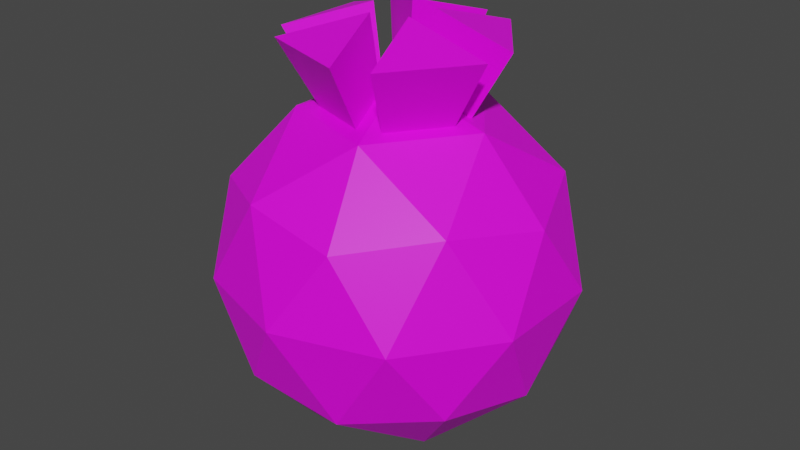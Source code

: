 # Source: PlantBullet.blend  (saved by Blender 3.4.6; exported with 4.5.12 LTS)
import bpy
from mathutils import Matrix  # noqa: F401  (used for matrix-valued properties, if any)

bpy.ops.wm.read_factory_settings(use_empty=True)
scene = bpy.context.scene
scene.name = 'Scene'

# ---- collections
col_collection = bpy.data.collections.new('Collection'); scene.collection.children.link(col_collection)

# ---- images (referenced by path relative to the original .blend; pixels are not part of the script)
import os
ASSET_DIR = os.environ.get("B2B_ASSET_DIR", "")  # directory of the original .blend (textures are referenced by path, not embedded)
HERE = os.path.dirname(os.path.abspath(__file__))  # packed textures are extracted next to this script under _unpacked/

def load_image(name, relpath, width, height, colorspace="sRGB"):
    """Load a texture the original file referenced (path relative to the .blend, or extracted next to this script)."""
    p = next((c for c in (os.path.join(HERE, relpath), os.path.join(ASSET_DIR, relpath)) if relpath and os.path.exists(c)), "")
    if p:
        img = bpy.data.images.load(p, check_existing=True)
        img.name = name
    else:  # same state as the original file: an image datablock whose file is absent (Cycles renders it pink)
        img = bpy.data.images.new(name, width, height)
        img.source = "FILE"
        img.filepath = "//" + (relpath or name)
    img.colorspace_settings.name = colorspace
    return img
img_dungeons_2_texture_01_a_png = load_image('Dungeons_2_Texture_01_A.png', 'Dungeons_2_Texture_01_A.png', 1024, 1024, 'sRGB')

# ---- materials (node trees are filled in below, after node groups)
mat_material_001 = bpy.data.materials.new('Material.001')
mat_material_001.use_transparent_shadow = False

# ---- material node trees
mat_material_001.use_nodes = True; mat_material_001.node_tree.nodes.clear()
_N = mat_material_001.node_tree.nodes; _L = mat_material_001.node_tree.links
n0 = _N.new('ShaderNodeBsdfPrincipled'); n0.name = 'Principled BSDF'; n0.location = (10, 300)
n0.distribution = 'GGX'
n0.subsurface_method = 'RANDOM_WALK_SKIN'
n0.inputs[3].default_value = 1.45
n0.inputs[27].default_value = (0.0, 0.0, 0.0, 1.0)
n0.inputs[28].default_value = 1.0
n1 = _N.new('ShaderNodeOutputMaterial'); n1.name = 'Material Output'; n1.location = (300, 300)
n2 = _N.new('ShaderNodeTexImage'); n2.name = 'Image Texture'; n2.location = (-333, 137)
n2.image = img_dungeons_2_texture_01_a_png
_L.new(n0.outputs[0], n1.inputs[0])
_L.new(n2.outputs[0], n0.inputs[0])
n1.is_active_output = True

# ---- world
world_world = bpy.data.worlds.new('World'); scene.world = world_world
world_world.use_nodes = True; world_world.node_tree.nodes.clear()
_N = world_world.node_tree.nodes; _L = world_world.node_tree.links
n0 = _N.new('ShaderNodeOutputWorld'); n0.name = 'World Output'; n0.location = (300, 300)
n1 = _N.new('ShaderNodeBackground'); n1.name = 'Background'; n1.location = (10, 300)
n1.inputs[0].default_value = (0.05088, 0.05088, 0.05088, 1.0)
_L.new(n1.outputs[0], n0.inputs[0])
n0.is_active_output = True
world_world.color = (0.05088, 0.05088, 0.05088)
world_world.use_sun_shadow = False
world_world.sun_shadow_jitter_overblur = 0.0

# ---- meshes
me_icosphere = bpy.data.meshes.new('Icosphere')
me_icosphere.from_pydata([(0.0, 0.0, -1.0), (0.7236, -0.5257, -0.4472), (-0.2764, -0.8506, -0.4472), (-0.8944, 0.0, -0.4472), (-0.2764, 0.8506, -0.4472), (0.7236, 0.5257, -0.4472), (0.2764, -0.8506, 0.4472), (-0.7236, -0.5257, 0.4472), (-0.7236, 0.5257, 0.4472), (0.2764, 0.8506, 0.4472), (0.8944, 0.0, 0.4472), (0.0, 0.0, 1.0), (-0.1625, -0.5, -0.8507), (0.4253, -0.309, -0.8507), (0.2629, -0.809, -0.5257), (0.8506, 0.0, -0.5257), (0.4253, 0.309, -0.8507), (-0.5257, 0.0, -0.8507), (-0.6882, -0.5, -0.5257), (-0.1625, 0.5, -0.8507), (-0.6882, 0.5, -0.5257), (0.2629, 0.809, -0.5257), (0.9511, -0.309, 0.0), (0.9511, 0.309, 0.0), (0.0, -1.0, 0.0), (0.5878, -0.809, 0.0), (-0.9511, -0.309, 0.0), (-0.5878, -0.809, 0.0), (-0.5878, 0.809, 0.0), (-0.9511, 0.309, 0.0), (0.5878, 0.809, 0.0), (0.0, 1.0, 0.0), (0.6882, -0.5, 0.5257), (-0.2629, -0.809, 0.5257), (-0.8506, 0.0, 0.5257), (-0.2629, 0.809, 0.5257), (0.6882, 0.5, 0.5257), (0.1625, -0.5, 0.8507), (0.5257, 0.0, 0.8507), (-0.4253, -0.309, 0.8507), (-0.4253, 0.309, 0.8507), (0.1625, 0.5, 0.8507), (0.3992, 0.06607, 0.873), (0.1862, 0.3592, 0.873), (0.09093, 0.06607, 0.9605), (0.06052, 0.4, 0.873), (-0.2841, 0.2881, 0.873), (-0.03473, 0.1069, 0.9605), (-0.3618, 0.1812, 0.873), (-0.3618, -0.1812, 0.873), (-0.1124, 0.0, 0.9605), (-0.2841, -0.2881, 0.873), (0.06052, -0.4, 0.873), (-0.03473, -0.1069, 0.9605), (0.1862, -0.3592, 0.873), (0.3992, -0.06607, 0.873), (0.09093, -0.06607, 0.9605), (0.602, 0.09964, 1.239), (0.2808, 0.5417, 1.239), (0.1371, 0.09964, 1.371), (0.09126, 0.6033, 1.239), (-0.4285, 0.4344, 1.239), (-0.05238, 0.1612, 1.371), (-0.5456, 0.2732, 1.239), (-0.5456, -0.2732, 1.239), (-0.1695, -2.215e-08, 1.371), (-0.4285, -0.4344, 1.239), (0.09126, -0.6033, 1.239), (-0.05238, -0.1612, 1.371), (0.2808, -0.5417, 1.239), (0.602, -0.09964, 1.239), (0.1371, -0.09964, 1.371)], [], [(0, 13, 12), (1, 13, 15), (0, 12, 17), (0, 17, 19), (0, 19, 16), (1, 15, 22), (2, 14, 24), (3, 18, 26), (4, 20, 28), (5, 21, 30), (1, 22, 25), (2, 24, 27), (3, 26, 29), (4, 28, 31), (5, 30, 23), (6, 32, 37), (7, 33, 39), (8, 34, 40), (9, 35, 41), (10, 36, 38), (45, 46, 61, 60), (38, 36, 41), (36, 9, 41), (50, 48, 63, 65), (41, 35, 40), (35, 8, 40), (52, 53, 68, 67), (40, 34, 39), (34, 7, 39), (48, 49, 64, 63), (39, 33, 37), (33, 6, 37), (53, 51, 66, 68), (37, 32, 38), (32, 10, 38), (23, 36, 10), (23, 30, 36), (30, 9, 36), (31, 35, 9), (31, 28, 35), (28, 8, 35), (29, 34, 8), (29, 26, 34), (26, 7, 34), (27, 33, 7), (27, 24, 33), (24, 6, 33), (25, 32, 6), (25, 22, 32), (22, 10, 32), (30, 31, 9), (30, 21, 31), (21, 4, 31), (28, 29, 8), (28, 20, 29), (20, 3, 29), (26, 27, 7), (26, 18, 27), (18, 2, 27), (24, 25, 6), (24, 14, 25), (14, 1, 25), (22, 23, 10), (22, 15, 23), (15, 5, 23), (16, 21, 5), (16, 19, 21), (19, 4, 21), (19, 20, 4), (19, 17, 20), (17, 3, 20), (17, 18, 3), (17, 12, 18), (12, 2, 18), (15, 16, 5), (15, 13, 16), (13, 0, 16), (12, 14, 2), (12, 13, 14), (13, 1, 14), (38, 41, 43, 42), (41, 11, 44, 43), (11, 38, 42, 44), (41, 40, 46, 45), (40, 11, 47, 46), (11, 41, 45, 47), (40, 39, 49, 48), (39, 11, 50, 49), (11, 40, 48, 50), (39, 37, 52, 51), (37, 11, 53, 52), (11, 39, 51, 53), (37, 38, 55, 54), (38, 11, 56, 55), (11, 37, 54, 56), (57, 58, 59), (60, 61, 62), (63, 64, 65), (66, 67, 68), (69, 70, 71), (49, 50, 65, 64), (47, 45, 60, 62), (42, 43, 58, 57), (46, 47, 62, 61), (44, 42, 57, 59), (54, 55, 70, 69), (43, 44, 59, 58), (56, 54, 69, 71), (51, 52, 67, 66), (55, 56, 71, 70)])
_uv = me_icosphere.uv_layers.new(name='UVMap')
_uv.uv.foreach_set('vector', [0.2695, 0.4432, 0.2696, 0.4433, 0.2694, 0.4433, 0.2697, 0.4435, 0.2698, 0.4433, 0.2699, 0.4435, 0.271, 0.4432, 0.2711, 0.4433, 0.2709, 0.4433, 0.2706, 0.4432, 0.2707, 0.4433, 0.2705, 0.4433, 0.2703, 0.4432, 0.2703, 0.4433, 0.2702, 0.4433, 0.2697, 0.4435, 0.2699, 0.4435, 0.2698, 0.4437, 0.2693, 0.4435, 0.2695, 0.4435, 0.2694, 0.4437, 0.2708, 0.4435, 0.271, 0.4435, 0.2709, 0.4437, 0.2704, 0.4435, 0.2706, 0.4435, 0.2705, 0.4437, 0.2701, 0.4435, 0.2703, 0.4435, 0.2702, 0.4437, 0.2697, 0.4435, 0.2698, 0.4437, 0.2696, 0.4437, 0.2693, 0.4435, 0.2694, 0.4437, 0.2692, 0.4437, 0.2708, 0.4435, 0.2709, 0.4437, 0.2707, 0.4437, 0.2704, 0.4435, 0.2705, 0.4437, 0.2703, 0.4437, 0.2701, 0.4435, 0.2702, 0.4437, 0.27, 0.4437, 0.2695, 0.4438, 0.2697, 0.4438, 0.2696, 0.444, 0.2691, 0.4438, 0.2693, 0.4438, 0.2692, 0.444, 0.2706, 0.4438, 0.2708, 0.4438, 0.2707, 0.444, 0.2703, 0.4438, 0.2704, 0.4438, 0.2703, 0.444, 0.2699, 0.4438, 0.2701, 0.4438, 0.27, 0.444, 0.2347, 0.4704, 0.2348, 0.4704, 0.2348, 0.4704, 0.2347, 0.4704, 0.27, 0.444, 0.2701, 0.4438, 0.2702, 0.444, 0.2701, 0.4438, 0.2703, 0.4438, 0.2702, 0.444, 0.2352, 0.4705, 0.2351, 0.4704, 0.2351, 0.4704, 0.2352, 0.4705, 0.2703, 0.444, 0.2704, 0.4438, 0.2705, 0.444, 0.2704, 0.4438, 0.2706, 0.4438, 0.2705, 0.444, 0.2337, 0.4704, 0.2337, 0.4705, 0.2337, 0.4705, 0.2337, 0.4704, 0.2707, 0.444, 0.2708, 0.4438, 0.2709, 0.444, 0.2708, 0.4438, 0.271, 0.4438, 0.2709, 0.444, 0.2351, 0.4704, 0.2352, 0.4704, 0.2352, 0.4704, 0.2351, 0.4704, 0.2692, 0.444, 0.2693, 0.4438, 0.2694, 0.444, 0.2693, 0.4438, 0.2695, 0.4438, 0.2694, 0.444, 0.2337, 0.4705, 0.2336, 0.4704, 0.2336, 0.4704, 0.2337, 0.4705, 0.2696, 0.444, 0.2697, 0.4438, 0.2698, 0.444, 0.2697, 0.4438, 0.2699, 0.4438, 0.2698, 0.444, 0.27, 0.4437, 0.2701, 0.4438, 0.2699, 0.4438, 0.27, 0.4437, 0.2702, 0.4437, 0.2701, 0.4438, 0.2702, 0.4437, 0.2703, 0.4438, 0.2701, 0.4438, 0.2703, 0.4437, 0.2704, 0.4438, 0.2703, 0.4438, 0.2703, 0.4437, 0.2705, 0.4437, 0.2704, 0.4438, 0.2705, 0.4437, 0.2706, 0.4438, 0.2704, 0.4438, 0.2707, 0.4437, 0.2708, 0.4438, 0.2706, 0.4438, 0.2707, 0.4437, 0.2709, 0.4437, 0.2708, 0.4438, 0.2709, 0.4437, 0.271, 0.4438, 0.2708, 0.4438, 0.2692, 0.4437, 0.2693, 0.4438, 0.2691, 0.4438, 0.2692, 0.4437, 0.2694, 0.4437, 0.2693, 0.4438, 0.2694, 0.4437, 0.2695, 0.4438, 0.2693, 0.4438, 0.2696, 0.4437, 0.2697, 0.4438, 0.2695, 0.4438, 0.2696, 0.4437, 0.2698, 0.4437, 0.2697, 0.4438, 0.2698, 0.4437, 0.2699, 0.4438, 0.2697, 0.4438, 0.2702, 0.4437, 0.2703, 0.4437, 0.2703, 0.4438, 0.2702, 0.4437, 0.2703, 0.4435, 0.2703, 0.4437, 0.2703, 0.4435, 0.2704, 0.4435, 0.2703, 0.4437, 0.2705, 0.4437, 0.2707, 0.4437, 0.2706, 0.4438, 0.2705, 0.4437, 0.2706, 0.4435, 0.2707, 0.4437, 0.2706, 0.4435, 0.2708, 0.4435, 0.2707, 0.4437, 0.2709, 0.4437, 0.2711, 0.4437, 0.271, 0.4438, 0.2709, 0.4437, 0.271, 0.4435, 0.2711, 0.4437, 0.271, 0.4435, 0.2712, 0.4435, 0.2711, 0.4437, 0.2694, 0.4437, 0.2696, 0.4437, 0.2695, 0.4438, 0.2694, 0.4437, 0.2695, 0.4435, 0.2696, 0.4437, 0.2695, 0.4435, 0.2697, 0.4435, 0.2696, 0.4437, 0.2698, 0.4437, 0.27, 0.4437, 0.2699, 0.4438, 0.2698, 0.4437, 0.2699, 0.4435, 0.27, 0.4437, 0.2699, 0.4435, 0.2701, 0.4435, 0.27, 0.4437, 0.2702, 0.4433, 0.2703, 0.4435, 0.2701, 0.4435, 0.2702, 0.4433, 0.2703, 0.4433, 0.2703, 0.4435, 0.2703, 0.4433, 0.2704, 0.4435, 0.2703, 0.4435, 0.2705, 0.4433, 0.2706, 0.4435, 0.2704, 0.4435, 0.2705, 0.4433, 0.2707, 0.4433, 0.2706, 0.4435, 0.2707, 0.4433, 0.2708, 0.4435, 0.2706, 0.4435, 0.2709, 0.4433, 0.271, 0.4435, 0.2708, 0.4435, 0.2709, 0.4433, 0.2711, 0.4433, 0.271, 0.4435, 0.2711, 0.4433, 0.2712, 0.4435, 0.271, 0.4435, 0.2699, 0.4435, 0.27, 0.4433, 0.2701, 0.4435, 0.2699, 0.4435, 0.2698, 0.4433, 0.27, 0.4433, 0.2698, 0.4433, 0.2699, 0.4432, 0.27, 0.4433, 0.2694, 0.4433, 0.2695, 0.4435, 0.2693, 0.4435, 0.2694, 0.4433, 0.2696, 0.4433, 0.2695, 0.4435, 0.2696, 0.4433, 0.2697, 0.4435, 0.2695, 0.4435, 0.27, 0.444, 0.2702, 0.444, 0.2701, 0.444, 0.27, 0.444, 0.2702, 0.444, 0.2701, 0.4442, 0.2701, 0.4441, 0.2701, 0.444, 0.2701, 0.4442, 0.27, 0.444, 0.27, 0.444, 0.2701, 0.4441, 0.2703, 0.444, 0.2705, 0.444, 0.2705, 0.444, 0.2704, 0.444, 0.2705, 0.444, 0.2704, 0.4442, 0.2704, 0.4441, 0.2705, 0.444, 0.2704, 0.4442, 0.2703, 0.444, 0.2704, 0.444, 0.2704, 0.4441, 0.2707, 0.444, 0.2709, 0.444, 0.2709, 0.444, 0.2708, 0.444, 0.2709, 0.444, 0.2708, 0.4442, 0.2708, 0.4441, 0.2709, 0.444, 0.2708, 0.4442, 0.2707, 0.444, 0.2708, 0.444, 0.2708, 0.4441, 0.2692, 0.444, 0.2694, 0.444, 0.2694, 0.444, 0.2693, 0.444, 0.2694, 0.444, 0.2693, 0.4442, 0.2693, 0.4441, 0.2694, 0.444, 0.2693, 0.4442, 0.2692, 0.444, 0.2693, 0.444, 0.2693, 0.4441, 0.2696, 0.444, 0.2698, 0.444, 0.2697, 0.444, 0.2696, 0.444, 0.2698, 0.444, 0.2697, 0.4442, 0.2697, 0.4441, 0.2697, 0.444, 0.2697, 0.4442, 0.2696, 0.444, 0.2696, 0.444, 0.2697, 0.4441, 0.05453, 0.444, 0.05464, 0.444, 0.05459, 0.4441, 0.05491, 0.444, 0.05502, 0.444, 0.05496, 0.4441, 0.05529, 0.444, 0.0554, 0.444, 0.05534, 0.4441, 0.05377, 0.444, 0.05389, 0.444, 0.05383, 0.4441, 0.05415, 0.444, 0.05426, 0.444, 0.05421, 0.4441, 0.2352, 0.4704, 0.2352, 0.4705, 0.2352, 0.4705, 0.2352, 0.4704, 0.2348, 0.4705, 0.2347, 0.4704, 0.2347, 0.4704, 0.2348, 0.4705, 0.2344, 0.4704, 0.2345, 0.4704, 0.2345, 0.4704, 0.2344, 0.4704, 0.2348, 0.4704, 0.2348, 0.4705, 0.2348, 0.4705, 0.2348, 0.4704, 0.2344, 0.4705, 0.2344, 0.4704, 0.2344, 0.4704, 0.2344, 0.4705, 0.234, 0.4704, 0.2341, 0.4704, 0.2341, 0.4704, 0.234, 0.4704, 0.2345, 0.4704, 0.2344, 0.4705, 0.2344, 0.4705, 0.2345, 0.4704, 0.234, 0.4705, 0.234, 0.4704, 0.234, 0.4704, 0.234, 0.4705, 0.2336, 0.4704, 0.2337, 0.4704, 0.2337, 0.4704, 0.2336, 0.4704, 0.2341, 0.4704, 0.234, 0.4705, 0.234, 0.4705, 0.2341, 0.4704])
me_icosphere.materials.append(mat_material_001)
me_icosphere.update()

# ---- objects
ob_icosphere = bpy.data.objects.new('Icosphere', me_icosphere)

# ---- transforms, parenting, visibility, modifiers, constraints
ob_icosphere.location = (0.0, 0.0, 0.0)
ob_icosphere.scale = (0.4449, 0.4449, 0.4449)

# ---- collection membership
col_collection.objects.link(ob_icosphere)

# ---- scene / render settings (as saved in the file)
scene.frame_start = 1; scene.frame_end = 250; scene.frame_set(1)
scene.render.engine = 'BLENDER_EEVEE_NEXT'
scene.cycles.sampling_pattern = 'TABULATED_SOBOL'
scene.cycles.use_light_tree = False
scene.view_settings.view_transform = 'Filmic'
bpy.context.view_layer.update()

# ---- added for rendering (the .blend has no active camera and no usable light): camera, sun
cam_auto = bpy.data.cameras.new('AutoCamera')
cam_auto.lens = 50.0
cam_auto.sensor_width = 36.0
cam_auto.clip_end = 1000.0
ob_auto_camera = bpy.data.objects.new('AutoCamera', cam_auto)
scene.collection.objects.link(ob_auto_camera)
ob_auto_camera.location = (1.49773, -1.79727, 1.2807)
ob_auto_camera.rotation_euler = (1.09748, -7.21219e-08, 0.694738)
scene.camera = ob_auto_camera
light_auto_sun = bpy.data.lights.new('AutoSun', 'SUN')
light_auto_sun.energy = 3.0
light_auto_sun.angle = 0.0523599
ob_auto_sun = bpy.data.objects.new('AutoSun', light_auto_sun)
scene.collection.objects.link(ob_auto_sun)
ob_auto_sun.rotation_euler = (0.872665, 0.174533, 0.523599)
bpy.context.view_layer.update()
